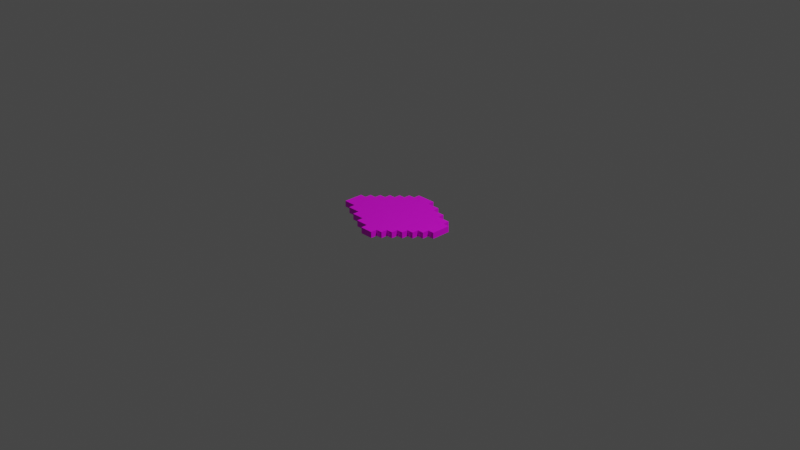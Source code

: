 # Source: Cojin.blend  (saved by Blender 2.93.20; exported with 4.5.12 LTS)
import bpy
from mathutils import Matrix  # noqa: F401  (used for matrix-valued properties, if any)

bpy.ops.wm.read_factory_settings(use_empty=True)
scene = bpy.context.scene
scene.name = 'Scene'

# ---- collections
col_collection = bpy.data.collections.new('Collection'); scene.collection.children.link(col_collection)

# ---- images (referenced by path relative to the original .blend; pixels are not part of the script)
import os
ASSET_DIR = os.environ.get("B2B_ASSET_DIR", "")  # directory of the original .blend (textures are referenced by path, not embedded)
HERE = os.path.dirname(os.path.abspath(__file__))  # packed textures are extracted next to this script under _unpacked/

def load_image(name, relpath, width, height, colorspace="sRGB"):
    """Load a texture the original file referenced (path relative to the .blend, or extracted next to this script)."""
    p = next((c for c in (os.path.join(HERE, relpath), os.path.join(ASSET_DIR, relpath)) if relpath and os.path.exists(c)), "")
    if p:
        img = bpy.data.images.load(p, check_existing=True)
        img.name = name
    else:  # same state as the original file: an image datablock whose file is absent (Cycles renders it pink)
        img = bpy.data.images.new(name, width, height)
        img.source = "FILE"
        img.filepath = "//" + (relpath or name)
    img.colorspace_settings.name = colorspace
    return img
img_cojin_png = load_image('Cojin.png', 'Cojin.png', 1024, 1024, 'sRGB')

# ---- materials (node trees are filled in below, after node groups)
mat_material_001 = bpy.data.materials.new('Material.001')
mat_material_001.use_transparent_shadow = False

# ---- material node trees
mat_material_001.use_nodes = True; mat_material_001.node_tree.nodes.clear()
_N = mat_material_001.node_tree.nodes; _L = mat_material_001.node_tree.links
n0 = _N.new('ShaderNodeBsdfPrincipled'); n0.name = 'Principled BSDF'; n0.location = (10, 300)
n0.distribution = 'GGX'
n0.subsurface_method = 'BURLEY'
n0.inputs[3].default_value = 1.45
n0.inputs[27].default_value = (0.0, 0.0, 0.0, 1.0)
n0.inputs[28].default_value = 1.0
n1 = _N.new('ShaderNodeOutputMaterial'); n1.name = 'Material Output'; n1.location = (300, 300)
n2 = _N.new('ShaderNodeTexImage'); n2.name = 'Image Texture'; n2.location = (-280, 280)
n2.image = img_cojin_png
n2.interpolation = 'Closest'
_L.new(n0.outputs[0], n1.inputs[0])
_L.new(n2.outputs[0], n0.inputs[0])
n1.is_active_output = True

# ---- world
world_world = bpy.data.worlds.new('World'); scene.world = world_world
world_world.use_nodes = True; world_world.node_tree.nodes.clear()
_N = world_world.node_tree.nodes; _L = world_world.node_tree.links
n0 = _N.new('ShaderNodeOutputWorld'); n0.name = 'World Output'; n0.location = (300, 300)
n1 = _N.new('ShaderNodeBackground'); n1.name = 'Background'; n1.location = (10, 300)
n1.inputs[0].default_value = (0.05088, 0.05088, 0.05088, 1.0)
_L.new(n1.outputs[0], n0.inputs[0])
n0.is_active_output = True
world_world.color = (0.05088, 0.05088, 0.05088)
world_world.use_sun_shadow = False
world_world.sun_shadow_jitter_overblur = 0.0

# ---- cameras
cam_camera = bpy.data.cameras.new('Camera')
cam_camera.clip_end = 100.0
cam_camera.ortho_scale = 7.314

# ---- lights
light_light = bpy.data.lights.new('Light', 'POINT')
light_light.transmission_factor = 0.0
light_light.energy = 1000.0
light_light.shadow_soft_size = 0.1
light_light.shadow_maximum_resolution = 0.006
light_light.use_absolute_resolution = True

# ---- meshes
me_plane_001 = bpy.data.meshes.new('Plane.001')
me_plane_001.from_pydata([(-0.0177, -0.4936, 0.0), (0.1252, -0.4936, 0.0), (0.5537, -0.06503, 0.0), (0.5537, 0.07783, 0.0), (-0.5891, -0.2079, 0.0), (-0.5891, -0.06503, 0.0), (-0.4463, -0.2079, 0.0), (-0.4463, -0.06503, 0.0), (-0.4463, 0.07783, 0.0), (-0.3034, -0.3507, 0.0), (-0.3034, -0.2079, 0.0), (-0.3034, -0.06503, 0.0), (-0.3034, 0.07783, 0.0), (-0.3034, 0.2207, 0.0), (-0.1606, -0.3507, 0.0), (-0.1606, -0.2079, 0.0), (-0.1606, -0.06503, 0.0), (-0.1606, 0.07783, 0.0), (-0.1606, 0.2207, 0.0), (-0.1606, 0.3635, 0.0), (-0.0177, -0.3507, 0.0), (-0.0177, -0.2079, 0.0), (-0.0177, -0.06503, 0.0), (-0.0177, 0.07783, 0.0), (-0.0177, 0.2207, 0.0), (-0.0177, 0.3635, 0.0), (0.1252, -0.3507, 0.0), (0.1252, -0.2079, 0.0), (0.1252, -0.06503, 0.0), (0.1252, 0.07783, 0.0), (0.1252, 0.2207, 0.0), (0.1252, 0.3635, 0.0), (0.268, -0.3507, 0.0), (0.268, -0.2079, 0.0), (0.268, -0.06503, 0.0), (0.268, 0.07783, 0.0), (0.268, 0.2207, 0.0), (0.4109, -0.2079, 0.0), (0.4109, -0.06503, 0.0), (0.4109, 0.07783, 0.0), (0.4109, 0.2207, 0.0), (0.05373, -0.4936, 0.0), (0.5537, 0.006403, 0.0), (0.5537, 0.1493, 0.0), (-0.5891, -0.1365, 0.0), (-0.5891, 0.006403, 0.0), (-0.4463, -0.2793, 0.0), (-0.4463, -0.1365, 0.0), (-0.4463, 0.006403, 0.0), (-0.4463, 0.1493, 0.0), (-0.3034, -0.2793, 0.0), (-0.3034, -0.1365, 0.0), (-0.3034, 0.006403, 0.0), (-0.3034, 0.1493, 0.0), (-0.3034, 0.2921, 0.0), (-0.1606, -0.4222, 0.0), (-0.1606, -0.2793, 0.0), (-0.1606, -0.1365, 0.0), (-0.1606, 0.006403, 0.0), (-0.1606, 0.1493, 0.0), (-0.1606, 0.2921, 0.0), (-0.1606, 0.435, 0.0), (-0.0177, -0.4222, 0.0), (-0.0177, -0.2793, 0.0), (-0.0177, -0.1365, 0.0), (-0.0177, 0.006403, 0.0), (-0.0177, 0.1493, 0.0), (-0.0177, 0.2921, 0.0), (-0.0177, 0.435, 0.0), (0.1252, -0.4222, 0.0), (0.1252, -0.2793, 0.0), (0.1252, -0.1365, 0.0), (0.1252, 0.006403, 0.0), (0.1252, 0.1493, 0.0), (0.1252, 0.2921, 0.0), (0.268, -0.2793, 0.0), (0.268, -0.1365, 0.0), (0.268, 0.006403, 0.0), (0.268, 0.1493, 0.0), (0.268, 0.2921, 0.0), (0.4109, -0.1365, 0.0), (0.4109, 0.006403, 0.0), (0.4109, 0.1493, 0.0), (-0.5177, -0.2079, 0.0), (-0.5177, -0.06503, 0.0), (-0.5177, 0.07783, 0.0), (-0.3748, -0.2079, 0.0), (-0.3748, -0.06503, 0.0), (-0.3748, 0.07783, 0.0), (-0.3748, 0.2207, 0.0), (-0.232, -0.3507, 0.0), (-0.232, -0.2079, 0.0), (-0.232, -0.06503, 0.0), (-0.232, 0.07783, 0.0), (-0.232, 0.2207, 0.0), (-0.232, 0.3635, 0.0), (-0.08912, -0.3507, 0.0), (-0.08912, -0.2079, 0.0), (-0.08912, -0.06503, 0.0), (-0.08912, 0.07783, 0.0), (-0.08912, 0.2207, 0.0), (-0.08912, 0.3635, 0.0), (0.05373, -0.3507, 0.0), (0.05373, -0.2079, 0.0), (0.05373, -0.06503, 0.0), (0.05373, 0.07783, 0.0), (0.05373, 0.2207, 0.0), (0.05373, 0.3635, 0.0), (0.1966, -0.3507, 0.0), (0.1966, -0.2079, 0.0), (0.1966, -0.06503, 0.0), (0.1966, 0.07783, 0.0), (0.1966, 0.2207, 0.0), (0.1966, 0.3635, 0.0), (0.3394, -0.2079, 0.0), (0.3394, -0.06503, 0.0), (0.3394, 0.07783, 0.0), (0.3394, 0.2207, 0.0), (0.4823, -0.06503, 0.0), (0.4823, 0.07783, 0.0), (0.4823, 0.2207, 0.0), (0.4823, 0.1493, 0.0), (0.4823, 0.006403, 0.0), (0.4823, -0.1365, 0.0), (0.3394, 0.2921, 0.0), (0.3394, 0.1493, 0.0), (0.3394, 0.006403, 0.0), (0.3394, -0.1365, 0.0), (0.3394, -0.2793, 0.0), (0.1966, 0.2921, 0.0), (0.1966, 0.1493, 0.0), (0.1966, 0.006403, 0.0), (0.1966, -0.1365, 0.0), (0.1966, -0.2793, 0.0), (0.1966, -0.4222, 0.0), (0.05373, 0.435, 0.0), (0.05373, 0.2921, 0.0), (0.05373, 0.1493, 0.0), (0.05373, 0.006403, 0.0), (0.05373, -0.1365, 0.0), (0.05373, -0.2793, 0.0), (0.05373, -0.4222, 0.0), (-0.08912, 0.435, 0.0), (-0.08912, 0.2921, 0.0), (-0.08912, 0.1493, 0.0), (-0.08912, 0.006403, 0.0), (-0.08912, -0.1365, 0.0), (-0.08912, -0.2793, 0.0), (-0.08912, -0.4222, 0.0), (-0.232, 0.2921, 0.0), (-0.232, 0.1493, 0.0), (-0.232, 0.006403, 0.0), (-0.232, -0.1365, 0.0), (-0.232, -0.2793, 0.0), (-0.3748, 0.1493, 0.0), (-0.3748, 0.006403, 0.0), (-0.3748, -0.1365, 0.0), (-0.3748, -0.2793, 0.0), (-0.5177, 0.006403, 0.0), (-0.5177, -0.1365, 0.0), (0.05373, -0.4936, 0.03304), (0.1252, -0.4936, 0.03304), (0.5537, 0.006403, 0.03304), (0.5537, 0.07783, 0.03304), (-0.5891, -0.1365, 0.03304), (-0.5891, -0.06503, 0.03304), (-0.4463, -0.2793, 0.03304), (-0.4463, -0.2079, 0.03304), (-0.4463, -0.1365, 0.03304), (-0.4463, -0.06503, 0.03304), (-0.4463, 0.006403, 0.03304), (-0.4463, 0.07783, 0.03304), (-0.3034, -0.2793, 0.03304), (-0.3034, -0.2079, 0.03304), (-0.3034, -0.1365, 0.03304), (-0.3034, -0.06503, 0.03304), (-0.3034, 0.006403, 0.03304), (-0.3034, 0.07783, 0.03304), (-0.3034, 0.1493, 0.03304), (-0.3034, 0.2207, 0.03304), (-0.1606, -0.4222, 0.03304), (-0.1606, -0.3507, 0.03304), (-0.1606, -0.2793, 0.03304), (-0.1606, -0.2079, 0.03304), (-0.1606, -0.1365, 0.03304), (-0.1606, -0.06503, 0.03304), (-0.1606, 0.006403, 0.03304), (-0.1606, 0.07783, 0.03304), (-0.1606, 0.1493, 0.03304), (-0.1606, 0.2207, 0.03304), (-0.1606, 0.2921, 0.03304), (-0.1606, 0.3635, 0.03304), (-0.0177, -0.4222, 0.03304), (-0.0177, -0.3507, 0.03304), (-0.0177, -0.2793, 0.03304), (-0.0177, -0.2079, 0.03304), (-0.0177, -0.1365, 0.03304), (-0.0177, -0.06503, 0.03304), (-0.0177, 0.006403, 0.03304), (-0.0177, 0.07783, 0.03304), (-0.0177, 0.1493, 0.03304), (-0.0177, 0.2207, 0.03304), (-0.0177, 0.2921, 0.03304), (-0.0177, 0.3635, 0.03304), (0.1252, -0.4222, 0.03304), (0.1252, -0.3507, 0.03304), (0.1252, -0.2793, 0.03304), (0.1252, -0.2079, 0.03304), (0.1252, -0.1365, 0.03304), (0.1252, -0.06503, 0.03304), (0.1252, 0.006403, 0.03304), (0.1252, 0.07783, 0.03304), (0.1252, 0.1493, 0.03304), (0.1252, 0.2207, 0.03304), (0.1252, 0.2921, 0.03304), (0.1252, 0.3635, 0.03304), (0.268, -0.2793, 0.03304), (0.268, -0.2079, 0.03304), (0.268, -0.1365, 0.03304), (0.268, -0.06503, 0.03304), (0.268, 0.006403, 0.03304), (0.268, 0.07783, 0.03304), (0.268, 0.1493, 0.03304), (0.268, 0.2207, 0.03304), (0.4109, -0.1365, 0.03304), (0.4109, -0.06503, 0.03304), (0.4109, 0.006403, 0.03304), (0.4109, 0.07783, 0.03304), (0.4109, 0.1493, 0.03304), (0.4109, 0.2207, 0.03304), (-0.5177, -0.2079, 0.03304), (-0.5891, -0.2079, 0.03304), (-0.5177, -0.06503, 0.03304), (-0.3748, -0.2079, 0.03304), (-0.3748, -0.06503, 0.03304), (-0.3748, 0.07783, 0.03304), (-0.232, -0.3507, 0.03304), (-0.3034, -0.3507, 0.03304), (-0.232, -0.2079, 0.03304), (-0.232, -0.06503, 0.03304), (-0.232, 0.07783, 0.03304), (-0.232, 0.2207, 0.03304), (-0.08912, -0.3507, 0.03304), (-0.08912, -0.2079, 0.03304), (-0.08912, -0.06503, 0.03304), (-0.08912, 0.07783, 0.03304), (-0.08912, 0.2207, 0.03304), (-0.08912, 0.3635, 0.03304), (0.05373, -0.3507, 0.03304), (0.05373, -0.2079, 0.03304), (0.05373, -0.06503, 0.03304), (0.05373, 0.07783, 0.03304), (0.05373, 0.2207, 0.03304), (0.05373, 0.3635, 0.03304), (0.1966, -0.3507, 0.03304), (0.1966, -0.2079, 0.03304), (0.1966, -0.06503, 0.03304), (0.1966, 0.07783, 0.03304), (0.1966, 0.2207, 0.03304), (0.1966, 0.3635, 0.03304), (0.3394, -0.2079, 0.03304), (0.3394, -0.06503, 0.03304), (0.3394, 0.07783, 0.03304), (0.3394, 0.2207, 0.03304), (0.4823, -0.06503, 0.03304), (0.4823, 0.07783, 0.03304), (0.4823, 0.2207, 0.03304), (-0.0177, -0.4936, 0.03304), (0.5537, -0.06503, 0.03304), (0.5537, 0.1493, 0.03304), (-0.5891, 0.006403, 0.03304), (-0.4463, 0.1493, 0.03304), (-0.3034, 0.2921, 0.03304), (-0.1606, 0.435, 0.03304), (-0.0177, 0.435, 0.03304), (0.268, -0.3507, 0.03304), (0.268, 0.2921, 0.03304), (0.4109, -0.2079, 0.03304), (-0.5177, 0.07783, 0.03304), (-0.3748, 0.2207, 0.03304), (-0.232, 0.3635, 0.03304), (0.4823, 0.1493, 0.03304), (0.4823, 0.006403, 0.03304), (0.4823, -0.1365, 0.03304), (0.3394, 0.2921, 0.03304), (0.3394, 0.1493, 0.03304), (0.3394, 0.006403, 0.03304), (0.3394, -0.1365, 0.03304), (0.3394, -0.2793, 0.03304), (0.1966, 0.2921, 0.03304), (0.1966, 0.1493, 0.03304), (0.1966, 0.006403, 0.03304), (0.1966, -0.1365, 0.03304), (0.1966, -0.2793, 0.03304), (0.1966, -0.4222, 0.03304), (0.05373, 0.435, 0.03304), (0.05373, 0.2921, 0.03304), (0.05373, 0.1493, 0.03304), (0.05373, 0.006403, 0.03304), (0.05373, -0.1365, 0.03304), (0.05373, -0.2793, 0.03304), (0.05373, -0.4222, 0.03304), (-0.08912, 0.435, 0.03304), (-0.08912, 0.2921, 0.03304), (-0.08912, 0.1493, 0.03304), (-0.08912, 0.006403, 0.03304), (-0.08912, -0.1365, 0.03304), (-0.08912, -0.2793, 0.03304), (-0.08912, -0.4222, 0.03304), (-0.232, 0.2921, 0.03304), (-0.232, 0.1493, 0.03304), (-0.232, 0.006403, 0.03304), (-0.232, -0.1365, 0.03304), (-0.232, -0.2793, 0.03304), (-0.3748, 0.1493, 0.03304), (-0.3748, 0.006403, 0.03304), (-0.3748, -0.1365, 0.03304), (-0.3748, -0.2793, 0.03304), (-0.5177, 0.006403, 0.03304), (-0.5177, -0.1365, 0.03304)], [], [(159, 84, 7, 47), (158, 85, 8, 48), (157, 86, 10, 50), (156, 87, 11, 51), (155, 88, 12, 52), (154, 89, 13, 53), (153, 91, 15, 56), (152, 92, 16, 57), (151, 93, 17, 58), (150, 94, 18, 59), (149, 95, 19, 60), (148, 96, 20, 62), (147, 97, 21, 63), (146, 98, 22, 64), (145, 99, 23, 65), (144, 100, 24, 66), (143, 101, 25, 67), (141, 102, 26, 69), (140, 103, 27, 70), (139, 104, 28, 71), (138, 105, 29, 72), (137, 106, 30, 73), (136, 107, 31, 74), (133, 109, 33, 75), (132, 110, 34, 76), (131, 111, 35, 77), (130, 112, 36, 78), (127, 115, 38, 80), (126, 116, 39, 81), (125, 117, 40, 82), (122, 119, 3, 42), (82, 40, 120, 121), (39, 82, 121, 119), (119, 121, 43, 3), (81, 39, 119, 122), (38, 81, 122, 118), (118, 122, 42, 2), (80, 38, 118, 123), (36, 79, 124, 117), (78, 36, 117, 125), (35, 78, 125, 116), (116, 125, 82, 39), (77, 35, 116, 126), (34, 77, 126, 115), (115, 126, 81, 38), (76, 34, 115, 127), (33, 76, 127, 114), (114, 127, 80, 37), (75, 33, 114, 128), (74, 31, 113, 129), (30, 74, 129, 112), (112, 129, 79, 36), (73, 30, 112, 130), (29, 73, 130, 111), (111, 130, 78, 35), (72, 29, 111, 131), (28, 72, 131, 110), (110, 131, 77, 34), (71, 28, 110, 132), (27, 71, 132, 109), (109, 132, 76, 33), (70, 27, 109, 133), (26, 70, 133, 108), (108, 133, 75, 32), (69, 26, 108, 134), (25, 68, 135, 107), (67, 25, 107, 136), (24, 67, 136, 106), (106, 136, 74, 30), (66, 24, 106, 137), (23, 66, 137, 105), (105, 137, 73, 29), (65, 23, 105, 138), (22, 65, 138, 104), (104, 138, 72, 28), (64, 22, 104, 139), (21, 64, 139, 103), (103, 139, 71, 27), (63, 21, 103, 140), (20, 63, 140, 102), (102, 140, 70, 26), (62, 20, 102, 141), (0, 62, 141, 41), (41, 141, 69, 1), (19, 61, 142, 101), (101, 142, 68, 25), (60, 19, 101, 143), (18, 60, 143, 100), (100, 143, 67, 24), (59, 18, 100, 144), (17, 59, 144, 99), (99, 144, 66, 23), (58, 17, 99, 145), (16, 58, 145, 98), (98, 145, 65, 22), (57, 16, 98, 146), (15, 57, 146, 97), (97, 146, 64, 21), (56, 15, 97, 147), (14, 56, 147, 96), (96, 147, 63, 20), (55, 14, 96, 148), (13, 54, 149, 94), (94, 149, 60, 18), (53, 13, 94, 150), (12, 53, 150, 93), (93, 150, 59, 17), (52, 12, 93, 151), (11, 52, 151, 92), (92, 151, 58, 16), (51, 11, 92, 152), (10, 51, 152, 91), (91, 152, 57, 15), (50, 10, 91, 153), (9, 50, 153, 90), (90, 153, 56, 14), (8, 49, 154, 88), (88, 154, 53, 12), (48, 8, 88, 155), (7, 48, 155, 87), (87, 155, 52, 11), (47, 7, 87, 156), (6, 47, 156, 86), (86, 156, 51, 10), (46, 6, 86, 157), (5, 45, 158, 84), (84, 158, 48, 7), (44, 5, 84, 159), (4, 44, 159, 83), (83, 159, 47, 6), (319, 168, 169, 232), (318, 170, 171, 278), (317, 172, 173, 233), (316, 174, 175, 234), (315, 176, 177, 235), (314, 178, 179, 279), (313, 182, 183, 238), (312, 184, 185, 239), (311, 186, 187, 240), (310, 188, 189, 241), (309, 190, 191, 280), (308, 192, 193, 242), (307, 194, 195, 243), (306, 196, 197, 244), (305, 198, 199, 245), (304, 200, 201, 246), (303, 202, 203, 247), (301, 204, 205, 248), (300, 206, 207, 249), (299, 208, 209, 250), (298, 210, 211, 251), (297, 212, 213, 252), (296, 214, 215, 253), (293, 216, 217, 255), (292, 218, 219, 256), (291, 220, 221, 257), (290, 222, 223, 258), (287, 224, 225, 261), (286, 226, 227, 262), (285, 228, 229, 263), (282, 162, 163, 265), (228, 281, 266, 229), (227, 265, 281, 228), (265, 163, 269, 281), (226, 282, 265, 227), (225, 264, 282, 226), (264, 268, 162, 282), (224, 283, 264, 225), (223, 263, 284, 276), (222, 285, 263, 223), (221, 262, 285, 222), (262, 227, 228, 285), (220, 286, 262, 221), (219, 261, 286, 220), (261, 225, 226, 286), (218, 287, 261, 219), (217, 260, 287, 218), (260, 277, 224, 287), (216, 288, 260, 217), (214, 289, 259, 215), (213, 258, 289, 214), (258, 223, 276, 289), (212, 290, 258, 213), (211, 257, 290, 212), (257, 221, 222, 290), (210, 291, 257, 211), (209, 256, 291, 210), (256, 219, 220, 291), (208, 292, 256, 209), (207, 255, 292, 208), (255, 217, 218, 292), (206, 293, 255, 207), (205, 254, 293, 206), (254, 275, 216, 293), (204, 294, 254, 205), (203, 253, 295, 274), (202, 296, 253, 203), (201, 252, 296, 202), (252, 213, 214, 296), (200, 297, 252, 201), (199, 251, 297, 200), (251, 211, 212, 297), (198, 298, 251, 199), (197, 250, 298, 198), (250, 209, 210, 298), (196, 299, 250, 197), (195, 249, 299, 196), (249, 207, 208, 299), (194, 300, 249, 195), (193, 248, 300, 194), (248, 205, 206, 300), (192, 301, 248, 193), (267, 160, 301, 192), (160, 161, 204, 301), (191, 247, 302, 273), (247, 203, 274, 302), (190, 303, 247, 191), (189, 246, 303, 190), (246, 201, 202, 303), (188, 304, 246, 189), (187, 245, 304, 188), (245, 199, 200, 304), (186, 305, 245, 187), (185, 244, 305, 186), (244, 197, 198, 305), (184, 306, 244, 185), (183, 243, 306, 184), (243, 195, 196, 306), (182, 307, 243, 183), (181, 242, 307, 182), (242, 193, 194, 307), (180, 308, 242, 181), (179, 241, 309, 272), (241, 189, 190, 309), (178, 310, 241, 179), (177, 240, 310, 178), (240, 187, 188, 310), (176, 311, 240, 177), (175, 239, 311, 176), (239, 185, 186, 311), (174, 312, 239, 175), (173, 238, 312, 174), (238, 183, 184, 312), (172, 313, 238, 173), (237, 236, 313, 172), (236, 181, 182, 313), (171, 235, 314, 271), (235, 177, 178, 314), (170, 315, 235, 171), (169, 234, 315, 170), (234, 175, 176, 315), (168, 316, 234, 169), (167, 233, 316, 168), (233, 173, 174, 316), (166, 317, 233, 167), (165, 232, 318, 270), (232, 169, 170, 318), (164, 319, 232, 165), (231, 230, 319, 164), (230, 167, 168, 319), (148, 62, 192, 308), (61, 19, 191, 273), (113, 31, 215, 259), (69, 134, 294, 204), (14, 55, 180, 181), (95, 149, 309, 280), (62, 0, 267, 192), (107, 135, 295, 253), (13, 89, 279, 179), (142, 61, 273, 302), (135, 68, 274, 295), (40, 117, 263, 229), (149, 54, 272, 309), (90, 14, 181, 236), (68, 142, 302, 274), (128, 114, 260, 288), (118, 2, 268, 264), (9, 90, 236, 237), (75, 128, 288, 216), (129, 113, 259, 289), (121, 120, 266, 281), (120, 40, 229, 266), (46, 157, 317, 166), (19, 95, 280, 191), (1, 69, 204, 161), (0, 41, 160, 267), (79, 129, 289, 276), (157, 50, 172, 317), (43, 121, 281, 269), (2, 42, 162, 268), (85, 158, 318, 278), (3, 43, 269, 163), (44, 4, 231, 164), (158, 45, 270, 318), (45, 5, 165, 270), (123, 118, 264, 283), (32, 75, 216, 275), (80, 123, 283, 224), (49, 8, 171, 271), (117, 124, 284, 263), (50, 9, 237, 172), (124, 79, 276, 284), (41, 1, 161, 160), (42, 3, 163, 162), (5, 44, 164, 165), (37, 80, 224, 277), (6, 46, 166, 167), (31, 107, 253, 215), (54, 13, 179, 272), (89, 154, 314, 279), (108, 32, 275, 254), (83, 6, 167, 230), (154, 49, 271, 314), (8, 85, 278, 171), (55, 148, 308, 180), (134, 108, 254, 294), (4, 83, 230, 231), (114, 37, 277, 260)])
_uv = me_plane_001.uv_layers.new(name='UVMap')
_uv.uv.foreach_set('vector', [0.4643, 0.1786, 0.4643, 0.2143, 0.5, 0.2143, 0.5, 0.1786, 0.4643, 0.25, 0.4643, 0.2857, 0.5, 0.2857, 0.5, 0.25, 0.5357, 0.1071, 0.5357, 0.1429, 0.5714, 0.1429, 0.5714, 0.1071, 0.5357, 0.1786, 0.5357, 0.2143, 0.5714, 0.2143, 0.5714, 0.1786, 0.5357, 0.25, 0.5357, 0.2857, 0.5714, 0.2857, 0.5714, 0.25, 0.5357, 0.3214, 0.5357, 0.3571, 0.5714, 0.3571, 0.5714, 0.3214, 0.6071, 0.1071, 0.6071, 0.1429, 0.6429, 0.1429, 0.6429, 0.1071, 0.6071, 0.1786, 0.6071, 0.2143, 0.6429, 0.2143, 0.6429, 0.1786, 0.6071, 0.25, 0.6071, 0.2857, 0.6429, 0.2857, 0.6429, 0.25, 0.6071, 0.3214, 0.6071, 0.3571, 0.6429, 0.3571, 0.6429, 0.3214, 0.6071, 0.3929, 0.6071, 0.4286, 0.6429, 0.4286, 0.6429, 0.3929, 0.6786, 0.03571, 0.6786, 0.07143, 0.7143, 0.07143, 0.7143, 0.03571, 0.6786, 0.1071, 0.6786, 0.1429, 0.7143, 0.1429, 0.7143, 0.1071, 0.6786, 0.1786, 0.6786, 0.2143, 0.7143, 0.2143, 0.7143, 0.1786, 0.6786, 0.25, 0.6786, 0.2857, 0.7143, 0.2857, 0.7143, 0.25, 0.6786, 0.3214, 0.6786, 0.3571, 0.7143, 0.3571, 0.7143, 0.3214, 0.6786, 0.3929, 0.6786, 0.4286, 0.7143, 0.4286, 0.7143, 0.3929, 0.75, 0.03571, 0.75, 0.07143, 0.7857, 0.07143, 0.7857, 0.03571, 0.75, 0.1071, 0.75, 0.1429, 0.7857, 0.1429, 0.7857, 0.1071, 0.75, 0.1786, 0.75, 0.2143, 0.7857, 0.2143, 0.7857, 0.1786, 0.75, 0.25, 0.75, 0.2857, 0.7857, 0.2857, 0.7857, 0.25, 0.75, 0.3214, 0.75, 0.3571, 0.7857, 0.3571, 0.7857, 0.3214, 0.75, 0.3929, 0.75, 0.4286, 0.7857, 0.4286, 0.7857, 0.3929, 0.8214, 0.1071, 0.8214, 0.1429, 0.8571, 0.1429, 0.8571, 0.1071, 0.8214, 0.1786, 0.8214, 0.2143, 0.8571, 0.2143, 0.8571, 0.1786, 0.8214, 0.25, 0.8214, 0.2857, 0.8571, 0.2857, 0.8571, 0.25, 0.8214, 0.3214, 0.8214, 0.3571, 0.8571, 0.3571, 0.8571, 0.3214, 0.8929, 0.1786, 0.8929, 0.2143, 0.9286, 0.2143, 0.9286, 0.1786, 0.8929, 0.25, 0.8929, 0.2857, 0.9286, 0.2857, 0.9286, 0.25, 0.8929, 0.3214, 0.8929, 0.3571, 0.9286, 0.3571, 0.9286, 0.3214, 0.9643, 0.25, 0.9643, 0.2857, 1.0, 0.2857, 1.0, 0.25, 0.9286, 0.3214, 0.9286, 0.3571, 0.9643, 0.3571, 0.9643, 0.3214, 0.9286, 0.2857, 0.9286, 0.3214, 0.9643, 0.3214, 0.9643, 0.2857, 0.9643, 0.2857, 0.9643, 0.3214, 1.0, 0.3214, 1.0, 0.2857, 0.9286, 0.25, 0.9286, 0.2857, 0.9643, 0.2857, 0.9643, 0.25, 0.9286, 0.2143, 0.9286, 0.25, 0.9643, 0.25, 0.9643, 0.2143, 0.9643, 0.2143, 0.9643, 0.25, 1.0, 0.25, 1.0, 0.2143, 0.9286, 0.1786, 0.9286, 0.2143, 0.9643, 0.2143, 0.9643, 0.1786, 0.8571, 0.3571, 0.8571, 0.3929, 0.8929, 0.3929, 0.8929, 0.3571, 0.8571, 0.3214, 0.8571, 0.3571, 0.8929, 0.3571, 0.8929, 0.3214, 0.8571, 0.2857, 0.8571, 0.3214, 0.8929, 0.3214, 0.8929, 0.2857, 0.8929, 0.2857, 0.8929, 0.3214, 0.9286, 0.3214, 0.9286, 0.2857, 0.8571, 0.25, 0.8571, 0.2857, 0.8929, 0.2857, 0.8929, 0.25, 0.8571, 0.2143, 0.8571, 0.25, 0.8929, 0.25, 0.8929, 0.2143, 0.8929, 0.2143, 0.8929, 0.25, 0.9286, 0.25, 0.9286, 0.2143, 0.8571, 0.1786, 0.8571, 0.2143, 0.8929, 0.2143, 0.8929, 0.1786, 0.8571, 0.1429, 0.8571, 0.1786, 0.8929, 0.1786, 0.8929, 0.1429, 0.8929, 0.1429, 0.8929, 0.1786, 0.9286, 0.1786, 0.9286, 0.1429, 0.8571, 0.1071, 0.8571, 0.1429, 0.8929, 0.1429, 0.8929, 0.1071, 0.7857, 0.3929, 0.7857, 0.4286, 0.8214, 0.4286, 0.8214, 0.3929, 0.7857, 0.3571, 0.7857, 0.3929, 0.8214, 0.3929, 0.8214, 0.3571, 0.8214, 0.3571, 0.8214, 0.3929, 0.8571, 0.3929, 0.8571, 0.3571, 0.7857, 0.3214, 0.7857, 0.3571, 0.8214, 0.3571, 0.8214, 0.3214, 0.7857, 0.2857, 0.7857, 0.3214, 0.8214, 0.3214, 0.8214, 0.2857, 0.8214, 0.2857, 0.8214, 0.3214, 0.8571, 0.3214, 0.8571, 0.2857, 0.7857, 0.25, 0.7857, 0.2857, 0.8214, 0.2857, 0.8214, 0.25, 0.7857, 0.2143, 0.7857, 0.25, 0.8214, 0.25, 0.8214, 0.2143, 0.8214, 0.2143, 0.8214, 0.25, 0.8571, 0.25, 0.8571, 0.2143, 0.7857, 0.1786, 0.7857, 0.2143, 0.8214, 0.2143, 0.8214, 0.1786, 0.7857, 0.1429, 0.7857, 0.1786, 0.8214, 0.1786, 0.8214, 0.1429, 0.8214, 0.1429, 0.8214, 0.1786, 0.8571, 0.1786, 0.8571, 0.1429, 0.7857, 0.1071, 0.7857, 0.1429, 0.8214, 0.1429, 0.8214, 0.1071, 0.7857, 0.07143, 0.7857, 0.1071, 0.8214, 0.1071, 0.8214, 0.07143, 0.8214, 0.07143, 0.8214, 0.1071, 0.8571, 0.1071, 0.8571, 0.07143, 0.7857, 0.03571, 0.7857, 0.07143, 0.8214, 0.07143, 0.8214, 0.03571, 0.7143, 0.4286, 0.7143, 0.4643, 0.75, 0.4643, 0.75, 0.4286, 0.7143, 0.3929, 0.7143, 0.4286, 0.75, 0.4286, 0.75, 0.3929, 0.7143, 0.3571, 0.7143, 0.3929, 0.75, 0.3929, 0.75, 0.3571, 0.75, 0.3571, 0.75, 0.3929, 0.7857, 0.3929, 0.7857, 0.3571, 0.7143, 0.3214, 0.7143, 0.3571, 0.75, 0.3571, 0.75, 0.3214, 0.7143, 0.2857, 0.7143, 0.3214, 0.75, 0.3214, 0.75, 0.2857, 0.75, 0.2857, 0.75, 0.3214, 0.7857, 0.3214, 0.7857, 0.2857, 0.7143, 0.25, 0.7143, 0.2857, 0.75, 0.2857, 0.75, 0.25, 0.7143, 0.2143, 0.7143, 0.25, 0.75, 0.25, 0.75, 0.2143, 0.75, 0.2143, 0.75, 0.25, 0.7857, 0.25, 0.7857, 0.2143, 0.7143, 0.1786, 0.7143, 0.2143, 0.75, 0.2143, 0.75, 0.1786, 0.7143, 0.1429, 0.7143, 0.1786, 0.75, 0.1786, 0.75, 0.1429, 0.75, 0.1429, 0.75, 0.1786, 0.7857, 0.1786, 0.7857, 0.1429, 0.7143, 0.1071, 0.7143, 0.1429, 0.75, 0.1429, 0.75, 0.1071, 0.7143, 0.07143, 0.7143, 0.1071, 0.75, 0.1071, 0.75, 0.07143, 0.75, 0.07143, 0.75, 0.1071, 0.7857, 0.1071, 0.7857, 0.07143, 0.7143, 0.03571, 0.7143, 0.07143, 0.75, 0.07143, 0.75, 0.03571, 0.7143, 0.0, 0.7143, 0.03571, 0.75, 0.03571, 0.75, 0.0, 0.75, 0.0, 0.75, 0.03571, 0.7857, 0.03571, 0.7857, 0.0, 0.6429, 0.4286, 0.6429, 0.4643, 0.6786, 0.4643, 0.6786, 0.4286, 0.6786, 0.4286, 0.6786, 0.4643, 0.7143, 0.4643, 0.7143, 0.4286, 0.6429, 0.3929, 0.6429, 0.4286, 0.6786, 0.4286, 0.6786, 0.3929, 0.6429, 0.3571, 0.6429, 0.3929, 0.6786, 0.3929, 0.6786, 0.3571, 0.6786, 0.3571, 0.6786, 0.3929, 0.7143, 0.3929, 0.7143, 0.3571, 0.6429, 0.3214, 0.6429, 0.3571, 0.6786, 0.3571, 0.6786, 0.3214, 0.6429, 0.2857, 0.6429, 0.3214, 0.6786, 0.3214, 0.6786, 0.2857, 0.6786, 0.2857, 0.6786, 0.3214, 0.7143, 0.3214, 0.7143, 0.2857, 0.6429, 0.25, 0.6429, 0.2857, 0.6786, 0.2857, 0.6786, 0.25, 0.6429, 0.2143, 0.6429, 0.25, 0.6786, 0.25, 0.6786, 0.2143, 0.6786, 0.2143, 0.6786, 0.25, 0.7143, 0.25, 0.7143, 0.2143, 0.6429, 0.1786, 0.6429, 0.2143, 0.6786, 0.2143, 0.6786, 0.1786, 0.6429, 0.1429, 0.6429, 0.1786, 0.6786, 0.1786, 0.6786, 0.1429, 0.6786, 0.1429, 0.6786, 0.1786, 0.7143, 0.1786, 0.7143, 0.1429, 0.6429, 0.1071, 0.6429, 0.1429, 0.6786, 0.1429, 0.6786, 0.1071, 0.6429, 0.07143, 0.6429, 0.1071, 0.6786, 0.1071, 0.6786, 0.07143, 0.6786, 0.07143, 0.6786, 0.1071, 0.7143, 0.1071, 0.7143, 0.07143, 0.6429, 0.03571, 0.6429, 0.07143, 0.6786, 0.07143, 0.6786, 0.03571, 0.5714, 0.3571, 0.5714, 0.3929, 0.6071, 0.3929, 0.6071, 0.3571, 0.6071, 0.3571, 0.6071, 0.3929, 0.6429, 0.3929, 0.6429, 0.3571, 0.5714, 0.3214, 0.5714, 0.3571, 0.6071, 0.3571, 0.6071, 0.3214, 0.5714, 0.2857, 0.5714, 0.3214, 0.6071, 0.3214, 0.6071, 0.2857, 0.6071, 0.2857, 0.6071, 0.3214, 0.6429, 0.3214, 0.6429, 0.2857, 0.5714, 0.25, 0.5714, 0.2857, 0.6071, 0.2857, 0.6071, 0.25, 0.5714, 0.2143, 0.5714, 0.25, 0.6071, 0.25, 0.6071, 0.2143, 0.6071, 0.2143, 0.6071, 0.25, 0.6429, 0.25, 0.6429, 0.2143, 0.5714, 0.1786, 0.5714, 0.2143, 0.6071, 0.2143, 0.6071, 0.1786, 0.5714, 0.1429, 0.5714, 0.1786, 0.6071, 0.1786, 0.6071, 0.1429, 0.6071, 0.1429, 0.6071, 0.1786, 0.6429, 0.1786, 0.6429, 0.1429, 0.5714, 0.1071, 0.5714, 0.1429, 0.6071, 0.1429, 0.6071, 0.1071, 0.5714, 0.07143, 0.5714, 0.1071, 0.6071, 0.1071, 0.6071, 0.07143, 0.6071, 0.07143, 0.6071, 0.1071, 0.6429, 0.1071, 0.6429, 0.07143, 0.5, 0.2857, 0.5, 0.3214, 0.5357, 0.3214, 0.5357, 0.2857, 0.5357, 0.2857, 0.5357, 0.3214, 0.5714, 0.3214, 0.5714, 0.2857, 0.5, 0.25, 0.5, 0.2857, 0.5357, 0.2857, 0.5357, 0.25, 0.5, 0.2143, 0.5, 0.25, 0.5357, 0.25, 0.5357, 0.2143, 0.5357, 0.2143, 0.5357, 0.25, 0.5714, 0.25, 0.5714, 0.2143, 0.5, 0.1786, 0.5, 0.2143, 0.5357, 0.2143, 0.5357, 0.1786, 0.5, 0.1429, 0.5, 0.1786, 0.5357, 0.1786, 0.5357, 0.1429, 0.5357, 0.1429, 0.5357, 0.1786, 0.5714, 0.1786, 0.5714, 0.1429, 0.5, 0.1071, 0.5, 0.1429, 0.5357, 0.1429, 0.5357, 0.1071, 0.4286, 0.2143, 0.4286, 0.25, 0.4643, 0.25, 0.4643, 0.2143, 0.4643, 0.2143, 0.4643, 0.25, 0.5, 0.25, 0.5, 0.2143, 0.4286, 0.1786, 0.4286, 0.2143, 0.4643, 0.2143, 0.4643, 0.1786, 0.4286, 0.1429, 0.4286, 0.1786, 0.4643, 0.1786, 0.4643, 0.1429, 0.4643, 0.1429, 0.4643, 0.1786, 0.5, 0.1786, 0.5, 0.1429, 0.2821, 0.4693, 0.3132, 0.4693, 0.3132, 0.5004, 0.2821, 0.5004, 0.2821, 0.5316, 0.3132, 0.5316, 0.3132, 0.5627, 0.2821, 0.5627, 0.3443, 0.4069, 0.3754, 0.4069, 0.3754, 0.4381, 0.3443, 0.4381, 0.3443, 0.4693, 0.3754, 0.4693, 0.3754, 0.5004, 0.3443, 0.5004, 0.3443, 0.5316, 0.3754, 0.5316, 0.3754, 0.5627, 0.3443, 0.5627, 0.3443, 0.5939, 0.3754, 0.5939, 0.3754, 0.6251, 0.3443, 0.6251, 0.4065, 0.4069, 0.4376, 0.4069, 0.4376, 0.4381, 0.4065, 0.4381, 0.4065, 0.4693, 0.4376, 0.4693, 0.4376, 0.5004, 0.4065, 0.5004, 0.4065, 0.5316, 0.4376, 0.5316, 0.4376, 0.5627, 0.4065, 0.5627, 0.4065, 0.5939, 0.4376, 0.5939, 0.4376, 0.6251, 0.4065, 0.6251, 0.4065, 0.6562, 0.4376, 0.6562, 0.4376, 0.6874, 0.4065, 0.6874, 0.4687, 0.3446, 0.4998, 0.3446, 0.4998, 0.3758, 0.4687, 0.3758, 0.4687, 0.4069, 0.4998, 0.4069, 0.4998, 0.4381, 0.4687, 0.4381, 0.4687, 0.4693, 0.4998, 0.4693, 0.4998, 0.5004, 0.4687, 0.5004, 0.4687, 0.5316, 0.4998, 0.5316, 0.4998, 0.5627, 0.4687, 0.5627, 0.4687, 0.5939, 0.4998, 0.5939, 0.4998, 0.6251, 0.4687, 0.6251, 0.4687, 0.6562, 0.4998, 0.6562, 0.4998, 0.6874, 0.4687, 0.6874, 0.5309, 0.3446, 0.562, 0.3446, 0.562, 0.3758, 0.5309, 0.3758, 0.5309, 0.4069, 0.562, 0.4069, 0.562, 0.4381, 0.5309, 0.4381, 0.5309, 0.4693, 0.562, 0.4693, 0.562, 0.5004, 0.5309, 0.5004, 0.5309, 0.5316, 0.562, 0.5316, 0.562, 0.5627, 0.5309, 0.5627, 0.5309, 0.5939, 0.562, 0.5939, 0.562, 0.6251, 0.5309, 0.6251, 0.5309, 0.6562, 0.562, 0.6562, 0.562, 0.6874, 0.5309, 0.6874, 0.5931, 0.4069, 0.6242, 0.4069, 0.6242, 0.4381, 0.5931, 0.4381, 0.5931, 0.4693, 0.6242, 0.4693, 0.6242, 0.5004, 0.5931, 0.5004, 0.5931, 0.5316, 0.6242, 0.5316, 0.6242, 0.5627, 0.5931, 0.5627, 0.5931, 0.5939, 0.6242, 0.5939, 0.6242, 0.6251, 0.5931, 0.6251, 0.6553, 0.4693, 0.6864, 0.4693, 0.6864, 0.5004, 0.6553, 0.5004, 0.6553, 0.5316, 0.6864, 0.5316, 0.6864, 0.5627, 0.6553, 0.5627, 0.6553, 0.5939, 0.6864, 0.5939, 0.6864, 0.6251, 0.6553, 0.6251, 0.7175, 0.5316, 0.7486, 0.5316, 0.7486, 0.5627, 0.7175, 0.5627, 0.6864, 0.5939, 0.7175, 0.5939, 0.7175, 0.6251, 0.6864, 0.6251, 0.6864, 0.5627, 0.7175, 0.5627, 0.7175, 0.5939, 0.6864, 0.5939, 0.7175, 0.5627, 0.7486, 0.5627, 0.7486, 0.5939, 0.7175, 0.5939, 0.6864, 0.5316, 0.7175, 0.5316, 0.7175, 0.5627, 0.6864, 0.5627, 0.6864, 0.5004, 0.7175, 0.5004, 0.7175, 0.5316, 0.6864, 0.5316, 0.7175, 0.5004, 0.7486, 0.5004, 0.7486, 0.5316, 0.7175, 0.5316, 0.6864, 0.4693, 0.7175, 0.4693, 0.7175, 0.5004, 0.6864, 0.5004, 0.6242, 0.6251, 0.6553, 0.6251, 0.6553, 0.6562, 0.6242, 0.6562, 0.6242, 0.5939, 0.6553, 0.5939, 0.6553, 0.6251, 0.6242, 0.6251, 0.6242, 0.5627, 0.6553, 0.5627, 0.6553, 0.5939, 0.6242, 0.5939, 0.6553, 0.5627, 0.6864, 0.5627, 0.6864, 0.5939, 0.6553, 0.5939, 0.6242, 0.5316, 0.6553, 0.5316, 0.6553, 0.5627, 0.6242, 0.5627, 0.6242, 0.5004, 0.6553, 0.5004, 0.6553, 0.5316, 0.6242, 0.5316, 0.6553, 0.5004, 0.6864, 0.5004, 0.6864, 0.5316, 0.6553, 0.5316, 0.6242, 0.4693, 0.6553, 0.4693, 0.6553, 0.5004, 0.6242, 0.5004, 0.6242, 0.4381, 0.6553, 0.4381, 0.6553, 0.4693, 0.6242, 0.4693, 0.6553, 0.4381, 0.6864, 0.4381, 0.6864, 0.4693, 0.6553, 0.4693, 0.6242, 0.4069, 0.6553, 0.4069, 0.6553, 0.4381, 0.6242, 0.4381, 0.562, 0.6562, 0.5931, 0.6562, 0.5931, 0.6874, 0.562, 0.6874, 0.562, 0.6251, 0.5931, 0.6251, 0.5931, 0.6562, 0.562, 0.6562, 0.5931, 0.6251, 0.6242, 0.6251, 0.6242, 0.6562, 0.5931, 0.6562, 0.562, 0.5939, 0.5931, 0.5939, 0.5931, 0.6251, 0.562, 0.6251, 0.562, 0.5627, 0.5931, 0.5627, 0.5931, 0.5939, 0.562, 0.5939, 0.5931, 0.5627, 0.6242, 0.5627, 0.6242, 0.5939, 0.5931, 0.5939, 0.562, 0.5316, 0.5931, 0.5316, 0.5931, 0.5627, 0.562, 0.5627, 0.562, 0.5004, 0.5931, 0.5004, 0.5931, 0.5316, 0.562, 0.5316, 0.5931, 0.5004, 0.6242, 0.5004, 0.6242, 0.5316, 0.5931, 0.5316, 0.562, 0.4693, 0.5931, 0.4693, 0.5931, 0.5004, 0.562, 0.5004, 0.562, 0.4381, 0.5931, 0.4381, 0.5931, 0.4693, 0.562, 0.4693, 0.5931, 0.4381, 0.6242, 0.4381, 0.6242, 0.4693, 0.5931, 0.4693, 0.562, 0.4069, 0.5931, 0.4069, 0.5931, 0.4381, 0.562, 0.4381, 0.562, 0.3758, 0.5931, 0.3758, 0.5931, 0.4069, 0.562, 0.4069, 0.5931, 0.3758, 0.6242, 0.3758, 0.6242, 0.4069, 0.5931, 0.4069, 0.562, 0.3446, 0.5931, 0.3446, 0.5931, 0.3758, 0.562, 0.3758, 0.4998, 0.6874, 0.5309, 0.6874, 0.5309, 0.7186, 0.4998, 0.7186, 0.4998, 0.6562, 0.5309, 0.6562, 0.5309, 0.6874, 0.4998, 0.6874, 0.4998, 0.6251, 0.5309, 0.6251, 0.5309, 0.6562, 0.4998, 0.6562, 0.5309, 0.6251, 0.562, 0.6251, 0.562, 0.6562, 0.5309, 0.6562, 0.4998, 0.5939, 0.5309, 0.5939, 0.5309, 0.6251, 0.4998, 0.6251, 0.4998, 0.5627, 0.5309, 0.5627, 0.5309, 0.5939, 0.4998, 0.5939, 0.5309, 0.5627, 0.562, 0.5627, 0.562, 0.5939, 0.5309, 0.5939, 0.4998, 0.5316, 0.5309, 0.5316, 0.5309, 0.5627, 0.4998, 0.5627, 0.4998, 0.5004, 0.5309, 0.5004, 0.5309, 0.5316, 0.4998, 0.5316, 0.5309, 0.5004, 0.562, 0.5004, 0.562, 0.5316, 0.5309, 0.5316, 0.4998, 0.4693, 0.5309, 0.4693, 0.5309, 0.5004, 0.4998, 0.5004, 0.4998, 0.4381, 0.5309, 0.4381, 0.5309, 0.4693, 0.4998, 0.4693, 0.5309, 0.4381, 0.562, 0.4381, 0.562, 0.4693, 0.5309, 0.4693, 0.4998, 0.4069, 0.5309, 0.4069, 0.5309, 0.4381, 0.4998, 0.4381, 0.4998, 0.3758, 0.5309, 0.3758, 0.5309, 0.4069, 0.4998, 0.4069, 0.5309, 0.3758, 0.562, 0.3758, 0.562, 0.4069, 0.5309, 0.4069, 0.4998, 0.3446, 0.5309, 0.3446, 0.5309, 0.3758, 0.4998, 0.3758, 0.4998, 0.3134, 0.5309, 0.3134, 0.5309, 0.3446, 0.4998, 0.3446, 0.5309, 0.3134, 0.562, 0.3134, 0.562, 0.3446, 0.5309, 0.3446, 0.4376, 0.6874, 0.4687, 0.6874, 0.4687, 0.7186, 0.4376, 0.7186, 0.4687, 0.6874, 0.4998, 0.6874, 0.4998, 0.7186, 0.4687, 0.7186, 0.4376, 0.6562, 0.4687, 0.6562, 0.4687, 0.6874, 0.4376, 0.6874, 0.4376, 0.6251, 0.4687, 0.6251, 0.4687, 0.6562, 0.4376, 0.6562, 0.4687, 0.6251, 0.4998, 0.6251, 0.4998, 0.6562, 0.4687, 0.6562, 0.4376, 0.5939, 0.4687, 0.5939, 0.4687, 0.6251, 0.4376, 0.6251, 0.4376, 0.5627, 0.4687, 0.5627, 0.4687, 0.5939, 0.4376, 0.5939, 0.4687, 0.5627, 0.4998, 0.5627, 0.4998, 0.5939, 0.4687, 0.5939, 0.4376, 0.5316, 0.4687, 0.5316, 0.4687, 0.5627, 0.4376, 0.5627, 0.4376, 0.5004, 0.4687, 0.5004, 0.4687, 0.5316, 0.4376, 0.5316, 0.4687, 0.5004, 0.4998, 0.5004, 0.4998, 0.5316, 0.4687, 0.5316, 0.4376, 0.4693, 0.4687, 0.4693, 0.4687, 0.5004, 0.4376, 0.5004, 0.4376, 0.4381, 0.4687, 0.4381, 0.4687, 0.4693, 0.4376, 0.4693, 0.4687, 0.4381, 0.4998, 0.4381, 0.4998, 0.4693, 0.4687, 0.4693, 0.4376, 0.4069, 0.4687, 0.4069, 0.4687, 0.4381, 0.4376, 0.4381, 0.4376, 0.3758, 0.4687, 0.3758, 0.4687, 0.4069, 0.4376, 0.4069, 0.4687, 0.3758, 0.4998, 0.3758, 0.4998, 0.4069, 0.4687, 0.4069, 0.4376, 0.3446, 0.4687, 0.3446, 0.4687, 0.3758, 0.4376, 0.3758, 0.3754, 0.6251, 0.4065, 0.6251, 0.4065, 0.6562, 0.3754, 0.6562, 0.4065, 0.6251, 0.4376, 0.6251, 0.4376, 0.6562, 0.4065, 0.6562, 0.3754, 0.5939, 0.4065, 0.5939, 0.4065, 0.6251, 0.3754, 0.6251, 0.3754, 0.5627, 0.4065, 0.5627, 0.4065, 0.5939, 0.3754, 0.5939, 0.4065, 0.5627, 0.4376, 0.5627, 0.4376, 0.5939, 0.4065, 0.5939, 0.3754, 0.5316, 0.4065, 0.5316, 0.4065, 0.5627, 0.3754, 0.5627, 0.3754, 0.5004, 0.4065, 0.5004, 0.4065, 0.5316, 0.3754, 0.5316, 0.4065, 0.5004, 0.4376, 0.5004, 0.4376, 0.5316, 0.4065, 0.5316, 0.3754, 0.4693, 0.4065, 0.4693, 0.4065, 0.5004, 0.3754, 0.5004, 0.3754, 0.4381, 0.4065, 0.4381, 0.4065, 0.4693, 0.3754, 0.4693, 0.4065, 0.4381, 0.4376, 0.4381, 0.4376, 0.4693, 0.4065, 0.4693, 0.3754, 0.4069, 0.4065, 0.4069, 0.4065, 0.4381, 0.3754, 0.4381, 0.3754, 0.3758, 0.4065, 0.3758, 0.4065, 0.4069, 0.3754, 0.4069, 0.4065, 0.3758, 0.4376, 0.3758, 0.4376, 0.4069, 0.4065, 0.4069, 0.3132, 0.5627, 0.3443, 0.5627, 0.3443, 0.5939, 0.3132, 0.5939, 0.3443, 0.5627, 0.3754, 0.5627, 0.3754, 0.5939, 0.3443, 0.5939, 0.3132, 0.5316, 0.3443, 0.5316, 0.3443, 0.5627, 0.3132, 0.5627, 0.3132, 0.5004, 0.3443, 0.5004, 0.3443, 0.5316, 0.3132, 0.5316, 0.3443, 0.5004, 0.3754, 0.5004, 0.3754, 0.5316, 0.3443, 0.5316, 0.3132, 0.4693, 0.3443, 0.4693, 0.3443, 0.5004, 0.3132, 0.5004, 0.3132, 0.4381, 0.3443, 0.4381, 0.3443, 0.4693, 0.3132, 0.4693, 0.3443, 0.4381, 0.3754, 0.4381, 0.3754, 0.4693, 0.3443, 0.4693, 0.3132, 0.4069, 0.3443, 0.4069, 0.3443, 0.4381, 0.3132, 0.4381, 0.251, 0.5004, 0.2821, 0.5004, 0.2821, 0.5316, 0.251, 0.5316, 0.2821, 0.5004, 0.3132, 0.5004, 0.3132, 0.5316, 0.2821, 0.5316, 0.251, 0.4693, 0.2821, 0.4693, 0.2821, 0.5004, 0.251, 0.5004, 0.251, 0.4381, 0.2821, 0.4381, 0.2821, 0.4693, 0.251, 0.4693, 0.2821, 0.4381, 0.3132, 0.4381, 0.3132, 0.4693, 0.2821, 0.4693, 0.6786, 0.03571, 0.7143, 0.03571, 0.7143, 0.03571, 0.6786, 0.03571, 0.6429, 0.4643, 0.6429, 0.4286, 0.6429, 0.4286, 0.6429, 0.4643, 0.8214, 0.4286, 0.7857, 0.4286, 0.7857, 0.4286, 0.8214, 0.4286, 0.7857, 0.03571, 0.8214, 0.03571, 0.8214, 0.03571, 0.7857, 0.03571, 0.6429, 0.07143, 0.6429, 0.03571, 0.6429, 0.03571, 0.6429, 0.07143, 0.6071, 0.4286, 0.6071, 0.3929, 0.6071, 0.3929, 0.6071, 0.4286, 0.7143, 0.03571, 0.7143, 0.0, 0.7143, 0.0, 0.7143, 0.03571, 0.75, 0.4286, 0.75, 0.4643, 0.75, 0.4643, 0.75, 0.4286, 0.5714, 0.3571, 0.5357, 0.3571, 0.5357, 0.3571, 0.5714, 0.3571, 0.6786, 0.4643, 0.6429, 0.4643, 0.6429, 0.4643, 0.6786, 0.4643, 0.75, 0.4643, 0.7143, 0.4643, 0.7143, 0.4643, 0.75, 0.4643, 0.9286, 0.3571, 0.8929, 0.3571, 0.8929, 0.3571, 0.9286, 0.3571, 0.6071, 0.3929, 0.5714, 0.3929, 0.5714, 0.3929, 0.6071, 0.3929, 0.6071, 0.07143, 0.6429, 0.07143, 0.6429, 0.07143, 0.6071, 0.07143, 0.7143, 0.4643, 0.6786, 0.4643, 0.6786, 0.4643, 0.7143, 0.4643, 0.8929, 0.1071, 0.8929, 0.1429, 0.8929, 0.1429, 0.8929, 0.1071, 0.9643, 0.2143, 1.0, 0.2143, 1.0, 0.2143, 0.9643, 0.2143, 0.5714, 0.07143, 0.6071, 0.07143, 0.6071, 0.07143, 0.5714, 0.07143, 0.8571, 0.1071, 0.8929, 0.1071, 0.8929, 0.1071, 0.8571, 0.1071, 0.8214, 0.3929, 0.8214, 0.4286, 0.8214, 0.4286, 0.8214, 0.3929, 0.9643, 0.3214, 0.9643, 0.3571, 0.9643, 0.3571, 0.9643, 0.3214, 0.9643, 0.3571, 0.9286, 0.3571, 0.9286, 0.3571, 0.9643, 0.3571, 0.5, 0.1071, 0.5357, 0.1071, 0.5357, 0.1071, 0.5, 0.1071, 0.6429, 0.4286, 0.6071, 0.4286, 0.6071, 0.4286, 0.6429, 0.4286, 0.7857, 0.0, 0.7857, 0.03571, 0.7857, 0.03571, 0.7857, 0.0, 0.7143, 0.0, 0.75, 0.0, 0.75, 0.0, 0.7143, 0.0, 0.8571, 0.3929, 0.8214, 0.3929, 0.8214, 0.3929, 0.8571, 0.3929, 0.5357, 0.1071, 0.5714, 0.1071, 0.5714, 0.1071, 0.5357, 0.1071, 1.0, 0.3214, 0.9643, 0.3214, 0.9643, 0.3214, 1.0, 0.3214, 1.0, 0.2143, 1.0, 0.25, 1.0, 0.25, 1.0, 0.2143, 0.4643, 0.2857, 0.4643, 0.25, 0.4643, 0.25, 0.4643, 0.2857, 1.0, 0.2857, 1.0, 0.3214, 1.0, 0.3214, 1.0, 0.2857, 0.4286, 0.1786, 0.4286, 0.1429, 0.4286, 0.1429, 0.4286, 0.1786, 0.4643, 0.25, 0.4286, 0.25, 0.4286, 0.25, 0.4643, 0.25, 0.4286, 0.25, 0.4286, 0.2143, 0.4286, 0.2143, 0.4286, 0.25, 0.9643, 0.1786, 0.9643, 0.2143, 0.9643, 0.2143, 0.9643, 0.1786, 0.8571, 0.07143, 0.8571, 0.1071, 0.8571, 0.1071, 0.8571, 0.07143, 0.9286, 0.1786, 0.9643, 0.1786, 0.9643, 0.1786, 0.9286, 0.1786, 0.5, 0.3214, 0.5, 0.2857, 0.5, 0.2857, 0.5, 0.3214, 0.8929, 0.3571, 0.8929, 0.3929, 0.8929, 0.3929, 0.8929, 0.3571, 0.5714, 0.1071, 0.5714, 0.07143, 0.5714, 0.07143, 0.5714, 0.1071, 0.8929, 0.3929, 0.8571, 0.3929, 0.8571, 0.3929, 0.8929, 0.3929, 0.75, 0.0, 0.7857, 0.0, 0.7857, 0.0, 0.75, 0.0, 1.0, 0.25, 1.0, 0.2857, 1.0, 0.2857, 1.0, 0.25, 0.4286, 0.2143, 0.4286, 0.1786, 0.4286, 0.1786, 0.4286, 0.2143, 0.9286, 0.1429, 0.9286, 0.1786, 0.9286, 0.1786, 0.9286, 0.1429, 0.5, 0.1429, 0.5, 0.1071, 0.5, 0.1071, 0.5, 0.1429, 0.7857, 0.4286, 0.75, 0.4286, 0.75, 0.4286, 0.7857, 0.4286, 0.5714, 0.3929, 0.5714, 0.3571, 0.5714, 0.3571, 0.5714, 0.3929, 0.5357, 0.3571, 0.5357, 0.3214, 0.5357, 0.3214, 0.5357, 0.3571, 0.8214, 0.07143, 0.8571, 0.07143, 0.8571, 0.07143, 0.8214, 0.07143, 0.4643, 0.1429, 0.5, 0.1429, 0.5, 0.1429, 0.4643, 0.1429, 0.5357, 0.3214, 0.5, 0.3214, 0.5, 0.3214, 0.5357, 0.3214, 0.5, 0.2857, 0.4643, 0.2857, 0.4643, 0.2857, 0.5, 0.2857, 0.6429, 0.03571, 0.6786, 0.03571, 0.6786, 0.03571, 0.6429, 0.03571, 0.8214, 0.03571, 0.8214, 0.07143, 0.8214, 0.07143, 0.8214, 0.03571, 0.4286, 0.1429, 0.4643, 0.1429, 0.4643, 0.1429, 0.4286, 0.1429, 0.8929, 0.1429, 0.9286, 0.1429, 0.9286, 0.1429, 0.8929, 0.1429])
me_plane_001.materials.append(mat_material_001)
me_plane_001.use_remesh_fix_poles = True
me_plane_001.use_remesh_preserve_attributes = False
me_plane_001.update()

# ---- objects
ob_light = bpy.data.objects.new('Light', light_light)
ob_camera = bpy.data.objects.new('Camera', cam_camera)
ob_plane = bpy.data.objects.new('Plane', me_plane_001)

# ---- transforms, parenting, visibility, modifiers, constraints
ob_light.location = (4.076, 1.005, 5.904)
ob_light.rotation_euler = (0.6503, 0.05522, 1.866)
ob_light.lock_rotations_4d = False
ob_light.empty_display_type = 'ARROWS'
ob_light.color = (0.0, 0.0, 0.0, 0.0)
ob_light.lineart.crease_threshold = 0.0
ob_camera.location = (7.359, -6.926, 4.958)
ob_camera.rotation_euler = (1.109, 0.0, 0.8149)
ob_camera.lock_rotations_4d = False
ob_camera.empty_display_type = 'ARROWS'
ob_camera.color = (0.0, 0.0, 0.0, 0.0)
ob_camera.display_type = 'WIRE'
ob_camera.lineart.crease_threshold = 0.0
ob_plane.location = (0.0, 0.0, 0.0)
ob_plane.scale = (1.0, 1.0, 2.0)

# ---- collection membership
col_collection.objects.link(ob_light)
col_collection.objects.link(ob_camera)
col_collection.objects.link(ob_plane)

# ---- scene / render settings (as saved in the file)
scene.camera = ob_camera
scene.frame_start = 1; scene.frame_end = 250; scene.frame_set(1)
scene.render.engine = 'BLENDER_EEVEE_NEXT'
scene.cycles.use_denoising = False
scene.cycles.samples = 128
scene.cycles.sampling_pattern = 'TABULATED_SOBOL'
scene.cycles.use_adaptive_sampling = False
scene.cycles.use_light_tree = False
scene.view_settings.view_transform = 'Filmic'
bpy.context.view_layer.update()
